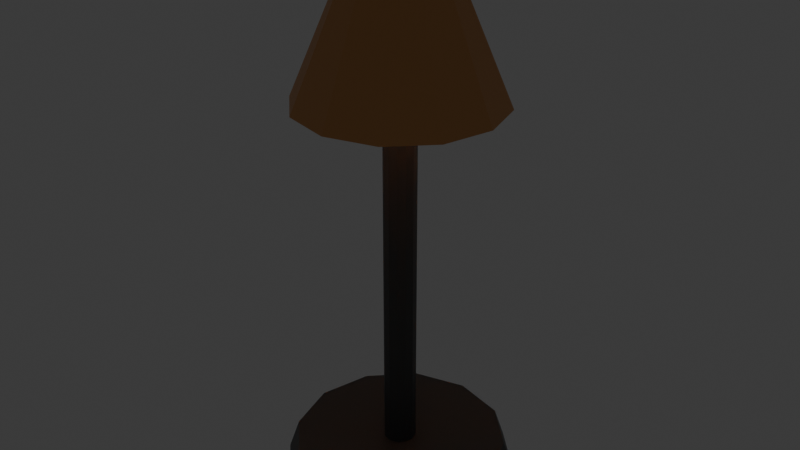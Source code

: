 # Source: lamp_tall.blend  (saved by Blender 4.1.24; exported with 4.5.12 LTS)
import bpy
from mathutils import Matrix  # noqa: F401  (used for matrix-valued properties, if any)

bpy.ops.wm.read_factory_settings(use_empty=True)
scene = bpy.context.scene
scene.name = 'Scene'

# ---- collections
col_collection = bpy.data.collections.new('Collection'); scene.collection.children.link(col_collection)

# ---- materials (node trees are filled in below, after node groups)
mat_base = bpy.data.materials.new('Base')
mat_base.alpha_threshold = 0.0
mat_base.use_transparent_shadow = False
mat_base.roughness = 0.5
mat_base.line_color = (0.0, 0.0, 0.0, 1.0)
mat_light = bpy.data.materials.new('Light')
mat_light.use_transparent_shadow = False
mat_shade = bpy.data.materials.new('Shade')
mat_shade.use_transparent_shadow = False

# ---- material node trees
mat_base.use_nodes = True; mat_base.node_tree.nodes.clear()
_N = mat_base.node_tree.nodes; _L = mat_base.node_tree.links
n0 = _N.new('ShaderNodeOutputMaterial'); n0.name = 'Material Output'; n0.location = (300, 300)
n1 = _N.new('ShaderNodeBsdfPrincipled'); n1.name = 'Principled BSDF'; n1.location = (10, 300)
n1.inputs[0].default_value = (0.06827, 0.06827, 0.06827, 1.0)
n1.inputs[3].default_value = 1.45
_L.new(n1.outputs[0], n0.inputs[0])
n0.is_active_output = True
mat_light.use_nodes = True; mat_light.node_tree.nodes.clear()
_N = mat_light.node_tree.nodes; _L = mat_light.node_tree.links
n0 = _N.new('ShaderNodeBsdfPrincipled'); n0.name = 'Principled BSDF'; n0.location = (10, 300)
n0.inputs[28].default_value = 20.1
n1 = _N.new('ShaderNodeOutputMaterial'); n1.name = 'Material Output'; n1.location = (300, 300)
_L.new(n0.outputs[0], n1.inputs[0])
n1.is_active_output = True
mat_shade.use_nodes = True; mat_shade.node_tree.nodes.clear()
_N = mat_shade.node_tree.nodes; _L = mat_shade.node_tree.links
n0 = _N.new('ShaderNodeBsdfPrincipled'); n0.name = 'Principled BSDF'; n0.location = (10, 300)
n0.inputs[0].default_value = (0.6653, 0.3092, 0.1034, 1.0)
n1 = _N.new('ShaderNodeOutputMaterial'); n1.name = 'Material Output'; n1.location = (300, 300)
_L.new(n0.outputs[0], n1.inputs[0])
n1.is_active_output = True

# ---- world
world_world = bpy.data.worlds.new('World'); scene.world = world_world
world_world.use_nodes = True; world_world.node_tree.nodes.clear()
_N = world_world.node_tree.nodes; _L = world_world.node_tree.links
n0 = _N.new('ShaderNodeOutputWorld'); n0.name = 'World Output'; n0.location = (300, 300)
n1 = _N.new('ShaderNodeBackground'); n1.name = 'Background'; n1.location = (10, 300)
n1.inputs[0].default_value = (0.05088, 0.05088, 0.05088, 1.0)
_L.new(n1.outputs[0], n0.inputs[0])
n0.is_active_output = True
world_world.color = (0.05088, 0.05088, 0.05088)
world_world.use_sun_shadow = False
world_world.sun_shadow_jitter_overblur = 0.0

# ---- meshes
me_cylinder = bpy.data.meshes.new('Cylinder')
me_cylinder.from_pydata([(-4.836e-08, 0.6, -1.632), (-2.154e-08, 0.08242, -1.47), (0.3, 0.5196, -1.632), (0.04121, 0.07138, -1.47), (0.5196, 0.3, -1.632), (0.07138, 0.04121, -1.47), (0.6, 2.152e-09, -1.632), (0.08242, 2.748e-09, -1.47), (0.5196, -0.3, -1.632), (0.07138, -0.04121, -1.47), (0.3, -0.5196, -1.632), (0.04121, -0.07138, -1.47), (-4.836e-08, -0.6, -1.632), (-2.154e-08, -0.08242, -1.47), (-0.3, -0.5196, -1.632), (-0.04121, -0.07138, -1.47), (-0.5196, -0.3, -1.632), (-0.07138, -0.04121, -1.47), (-0.6, 2.152e-09, -1.632), (-0.08242, 2.748e-09, -1.47), (-0.5196, 0.3, -1.632), (-0.07138, 0.04121, -1.47), (-0.3, 0.5196, -1.632), (-0.04121, 0.07138, -1.47), (0.2727, 0.4723, -1.47), (-4.836e-08, 0.5454, -1.47), (0.4723, 0.2727, -1.47), (0.5454, 2.785e-09, -1.47), (0.4723, -0.2727, -1.47), (0.2727, -0.4723, -1.47), (-4.836e-08, -0.5454, -1.47), (-0.2727, -0.4723, -1.47), (-0.4723, -0.2727, -1.47), (-0.5454, 2.785e-09, -1.47), (-0.4723, 0.2727, -1.47), (-0.2727, 0.4723, -1.47), (0.04121, 0.07138, 0.6608), (1.039e-07, 0.08242, 0.6608), (0.07138, 0.04121, 0.6608), (0.08242, 2.748e-09, 0.6608), (0.07138, -0.04121, 0.6608), (0.04121, -0.07138, 0.6608), (1.039e-07, -0.08242, 0.6608), (-0.04121, -0.07138, 0.6608), (-0.07138, -0.04121, 0.6608), (-0.08242, 2.748e-09, 0.6608), (-0.07138, 0.04121, 0.6608), (-0.04121, 0.07138, 0.6608), (0.04121, 0.07138, 0.9066), (1.937e-07, 0.08242, 0.9066), (0.07138, 0.04121, 0.9066), (0.08242, 2.748e-09, 0.9066), (0.07138, -0.04121, 0.9066), (0.04121, -0.07138, 0.9066), (1.937e-07, -0.08242, 0.9066), (-0.04121, -0.07138, 0.9066), (-0.07138, -0.04121, 0.9066), (-0.08242, 2.748e-09, 0.9066), (-0.07138, 0.04121, 0.9066), (-0.04121, 0.07138, 0.9066), (-4.693e-08, 0.4772, 0.3678), (-4.962e-08, 0.138, 1.134), (0.2386, 0.4132, 0.3678), (0.06898, 0.1195, 1.134), (0.4132, 0.2386, 0.3678), (0.1195, 0.06898, 1.134), (0.4772, 1.718e-09, 0.3678), (0.138, 2.751e-09, 1.134), (0.4132, -0.2386, 0.3678), (0.1195, -0.06898, 1.134), (0.2386, -0.4132, 0.3678), (0.06898, -0.1195, 1.134), (-4.693e-08, -0.4772, 0.3678), (-4.962e-08, -0.138, 1.134), (-0.2386, -0.4132, 0.3678), (-0.06898, -0.1195, 1.134), (-0.4132, -0.2386, 0.3678), (-0.1195, -0.06898, 1.134), (-0.4772, 1.718e-09, 0.3678), (-0.138, 2.751e-09, 1.134), (-0.4132, 0.2386, 0.3678), (-0.1195, 0.06898, 1.134), (-0.2386, 0.4132, 0.3678), (-0.06898, 0.1195, 1.134), (-4.693e-08, 0.5126, 0.3678), (0.2563, 0.4439, 0.3678), (0.09316, 0.1614, 1.134), (-4.962e-08, 0.1863, 1.134), (0.4439, 0.2563, 0.3678), (0.1614, 0.09316, 1.134), (0.5126, 1.718e-09, 0.3678), (0.1863, 2.751e-09, 1.134), (0.4439, -0.2563, 0.3678), (0.1614, -0.09316, 1.134), (0.2563, -0.4439, 0.3678), (0.09316, -0.1614, 1.134), (-4.693e-08, -0.5126, 0.3678), (-4.962e-08, -0.1863, 1.134), (-0.2563, -0.4439, 0.3678), (-0.09316, -0.1614, 1.134), (-0.4439, -0.2563, 0.3678), (-0.1614, -0.09316, 1.134), (-0.5126, 1.718e-09, 0.3678), (-0.1863, 2.751e-09, 1.134), (-0.4439, 0.2563, 0.3678), (-0.1614, 0.09316, 1.134), (-0.2563, 0.4439, 0.3678), (-0.09316, 0.1614, 1.134)], [], [(0, 25, 24, 2), (2, 24, 26, 4), (4, 26, 27, 6), (6, 27, 28, 8), (8, 28, 29, 10), (10, 29, 30, 12), (12, 30, 31, 14), (14, 31, 32, 16), (16, 32, 33, 18), (18, 33, 34, 20), (11, 9, 40, 41), (20, 34, 35, 22), (22, 35, 25, 0), (0, 2, 4, 6, 8, 10, 12, 14, 16, 18, 20, 22), (1, 3, 24, 25), (3, 5, 26, 24), (5, 7, 27, 26), (7, 9, 28, 27), (9, 11, 29, 28), (11, 13, 30, 29), (13, 15, 31, 30), (15, 17, 32, 31), (17, 19, 33, 32), (19, 21, 34, 33), (21, 23, 35, 34), (23, 1, 25, 35), (41, 40, 52, 53), (1, 23, 47, 37), (5, 3, 36, 38), (19, 17, 44, 45), (13, 11, 41, 42), (7, 5, 38, 39), (21, 19, 45, 46), (15, 13, 42, 43), (9, 7, 39, 40), (23, 21, 46, 47), (3, 1, 37, 36), (17, 15, 43, 44), (48, 49, 59, 58, 57, 56, 55, 54, 53, 52, 51, 50), (37, 47, 59, 49), (38, 36, 48, 50), (45, 44, 56, 57), (42, 41, 53, 54), (39, 38, 50, 51), (46, 45, 57, 58), (43, 42, 54, 55), (40, 39, 51, 52), (47, 46, 58, 59), (36, 37, 49, 48), (44, 43, 55, 56), (84, 87, 86, 85), (85, 86, 89, 88), (88, 89, 91, 90), (90, 91, 93, 92), (92, 93, 95, 94), (94, 95, 97, 96), (96, 97, 99, 98), (98, 99, 101, 100), (100, 101, 103, 102), (102, 103, 105, 104), (83, 81, 80, 82), (104, 105, 107, 106), (106, 107, 87, 84), (61, 83, 82, 60), (62, 60, 84, 85), (61, 63, 86, 87), (64, 62, 85, 88), (63, 65, 89, 86), (66, 64, 88, 90), (65, 67, 91, 89), (68, 66, 90, 92), (67, 69, 93, 91), (70, 68, 92, 94), (69, 71, 95, 93), (72, 70, 94, 96), (71, 73, 97, 95), (74, 72, 96, 98), (73, 75, 99, 97), (76, 74, 98, 100), (75, 77, 101, 99), (78, 76, 100, 102), (77, 79, 103, 101), (80, 78, 102, 104), (79, 81, 105, 103), (82, 80, 104, 106), (81, 83, 107, 105), (60, 82, 106, 84), (83, 61, 87, 107), (81, 79, 78, 80), (79, 77, 76, 78), (77, 75, 74, 76), (75, 73, 72, 74), (73, 71, 70, 72), (71, 69, 68, 70), (69, 67, 66, 68), (67, 65, 64, 66), (65, 63, 62, 64), (63, 61, 60, 62)])
me_cylinder.polygons.foreach_set('material_index', [0, 0, 0, 0, 0, 0, 0, 0, 0, 0, 0, 0, 0, 0, 0, 0, 0, 0, 0, 0, 0, 0, 0, 0, 0, 0, 1, 0, 0, 0, 0, 0, 0, 0, 0, 0, 0, 0, 1, 1, 1, 1, 1, 1, 1, 1, 1, 1, 1, 1, 2, 2, 2, 2, 2, 2, 2, 2, 2, 2, 2, 2, 2, 2, 2, 2, 2, 2, 2, 2, 2, 2, 2, 2, 2, 2, 2, 2, 2, 2, 2, 2, 2, 2, 2, 2, 2, 2, 2, 2, 2, 2, 2, 2, 2, 2, 2, 2])
_uv = me_cylinder.uv_layers.new(name='UVMap')
_uv.uv.foreach_set('vector', [1.0, 0.5, 1.0, 1.0, 0.9167, 1.0, 0.9167, 0.5, 0.9167, 0.5, 0.9167, 1.0, 0.8333, 1.0, 0.8333, 0.5, 0.8333, 0.5, 0.8333, 1.0, 0.75, 1.0, 0.75, 0.5, 0.75, 0.5, 0.75, 1.0, 0.6667, 1.0, 0.6667, 0.5, 0.6667, 0.5, 0.6667, 1.0, 0.5833, 1.0, 0.5833, 0.5, 0.5833, 0.5, 0.5833, 1.0, 0.5, 1.0, 0.5, 0.5, 0.5, 0.5, 0.5, 1.0, 0.4167, 1.0, 0.4167, 0.5, 0.4167, 0.5, 0.4167, 1.0, 0.3333, 1.0, 0.3333, 0.5, 0.3333, 0.5, 0.3333, 1.0, 0.25, 1.0, 0.25, 0.5, 0.25, 0.5, 0.25, 1.0, 0.1667, 1.0, 0.1667, 0.5, 0.2735, 0.2092, 0.2908, 0.2265, 0.2908, 0.2265, 0.2735, 0.2092, 0.1667, 0.5, 0.1667, 1.0, 0.08333, 1.0, 0.08333, 0.5, 0.08333, 0.5, 0.08333, 1.0, 7.451e-08, 1.0, 7.451e-08, 0.5, 0.75, 0.49, 0.87, 0.4578, 0.9578, 0.37, 0.99, 0.25, 0.9578, 0.13, 0.87, 0.04215, 0.75, 0.01, 0.63, 0.04215, 0.5422, 0.13, 0.51, 0.25, 0.5422, 0.37, 0.63, 0.4578, 0.25, 0.2971, 0.2735, 0.2908, 0.37, 0.4578, 0.25, 0.49, 0.2735, 0.2908, 0.2908, 0.2735, 0.4578, 0.37, 0.37, 0.4578, 0.2908, 0.2735, 0.2971, 0.25, 0.49, 0.25, 0.4578, 0.37, 0.2971, 0.25, 0.2908, 0.2265, 0.4578, 0.13, 0.49, 0.25, 0.2908, 0.2265, 0.2735, 0.2092, 0.37, 0.04215, 0.4578, 0.13, 0.2735, 0.2092, 0.25, 0.2029, 0.25, 0.01, 0.37, 0.04215, 0.25, 0.2029, 0.2265, 0.2092, 0.13, 0.04215, 0.25, 0.01, 0.2265, 0.2092, 0.2092, 0.2265, 0.04215, 0.13, 0.13, 0.04215, 0.2092, 0.2265, 0.2029, 0.25, 0.01, 0.25, 0.04215, 0.13, 0.2029, 0.25, 0.2092, 0.2735, 0.04215, 0.37, 0.01, 0.25, 0.2092, 0.2735, 0.2265, 0.2908, 0.13, 0.4578, 0.04215, 0.37, 0.2265, 0.2908, 0.25, 0.2971, 0.25, 0.49, 0.13, 0.4578, 0.2735, 0.2092, 0.2908, 0.2265, 0.2908, 0.2265, 0.2735, 0.2092, 0.25, 0.2971, 0.2265, 0.2908, 0.2265, 0.2908, 0.25, 0.2971, 0.2908, 0.2735, 0.2735, 0.2908, 0.2735, 0.2908, 0.2908, 0.2735, 0.2029, 0.25, 0.2092, 0.2265, 0.2092, 0.2265, 0.2029, 0.25, 0.25, 0.2029, 0.2735, 0.2092, 0.2735, 0.2092, 0.25, 0.2029, 0.2971, 0.25, 0.2908, 0.2735, 0.2908, 0.2735, 0.2971, 0.25, 0.2092, 0.2735, 0.2029, 0.25, 0.2029, 0.25, 0.2092, 0.2735, 0.2265, 0.2092, 0.25, 0.2029, 0.25, 0.2029, 0.2265, 0.2092, 0.2908, 0.2265, 0.2971, 0.25, 0.2971, 0.25, 0.2908, 0.2265, 0.2265, 0.2908, 0.2092, 0.2735, 0.2092, 0.2735, 0.2265, 0.2908, 0.2735, 0.2908, 0.25, 0.2971, 0.25, 0.2971, 0.2735, 0.2908, 0.2092, 0.2265, 0.2265, 0.2092, 0.2265, 0.2092, 0.2092, 0.2265, 0.2735, 0.2908, 0.25, 0.2971, 0.2265, 0.2908, 0.2092, 0.2735, 0.2029, 0.25, 0.2092, 0.2265, 0.2265, 0.2092, 0.25, 0.2029, 0.2735, 0.2092, 0.2908, 0.2265, 0.2971, 0.25, 0.2908, 0.2735, 0.25, 0.2971, 0.2265, 0.2908, 0.2265, 0.2908, 0.25, 0.2971, 0.2908, 0.2735, 0.2735, 0.2908, 0.2735, 0.2908, 0.2908, 0.2735, 0.2029, 0.25, 0.2092, 0.2265, 0.2092, 0.2265, 0.2029, 0.25, 0.25, 0.2029, 0.2735, 0.2092, 0.2735, 0.2092, 0.25, 0.2029, 0.2971, 0.25, 0.2908, 0.2735, 0.2908, 0.2735, 0.2971, 0.25, 0.2092, 0.2735, 0.2029, 0.25, 0.2029, 0.25, 0.2092, 0.2735, 0.2265, 0.2092, 0.25, 0.2029, 0.25, 0.2029, 0.2265, 0.2092, 0.2908, 0.2265, 0.2971, 0.25, 0.2971, 0.25, 0.2908, 0.2265, 0.2265, 0.2908, 0.2092, 0.2735, 0.2092, 0.2735, 0.2265, 0.2908, 0.2735, 0.2908, 0.25, 0.2971, 0.25, 0.2971, 0.2735, 0.2908, 0.2092, 0.2265, 0.2265, 0.2092, 0.2265, 0.2092, 0.2092, 0.2265, 1.0, 0.5, 1.0, 1.0, 0.9167, 1.0, 0.9167, 0.5, 0.9167, 0.5, 0.9167, 1.0, 0.8333, 1.0, 0.8333, 0.5, 0.8333, 0.5, 0.8333, 1.0, 0.75, 1.0, 0.75, 0.5, 0.75, 0.5, 0.75, 1.0, 0.6667, 1.0, 0.6667, 0.5, 0.6667, 0.5, 0.6667, 1.0, 0.5833, 1.0, 0.5833, 0.5, 0.5833, 0.5, 0.5833, 1.0, 0.5, 1.0, 0.5, 0.5, 0.5, 0.5, 0.5, 1.0, 0.4167, 1.0, 0.4167, 0.5, 0.4167, 0.5, 0.4167, 1.0, 0.3333, 1.0, 0.3333, 0.5, 0.3333, 0.5, 0.3333, 1.0, 0.25, 1.0, 0.25, 0.5, 0.25, 0.5, 0.25, 1.0, 0.1667, 1.0, 0.1667, 0.5, 0.1611, 0.4039, 0.09611, 0.3389, 0.5565, 0.3617, 0.6383, 0.4435, 0.1667, 0.5, 0.1667, 1.0, 0.08333, 1.0, 0.08333, 0.5, 0.08333, 0.5, 0.08333, 1.0, 7.451e-08, 1.0, 7.451e-08, 0.5, 0.25, 0.4277, 0.1611, 0.4039, 0.6383, 0.4435, 0.75, 0.4734, 0.8617, 0.4435, 0.75, 0.4734, 0.75, 0.49, 0.87, 0.4578, 0.25, 0.4277, 0.3389, 0.4039, 0.37, 0.4578, 0.25, 0.49, 0.9435, 0.3617, 0.8617, 0.4435, 0.87, 0.4578, 0.9578, 0.37, 0.3389, 0.4039, 0.4039, 0.3389, 0.4578, 0.37, 0.37, 0.4578, 0.9734, 0.25, 0.9435, 0.3617, 0.9578, 0.37, 0.99, 0.25, 0.4039, 0.3389, 0.4277, 0.25, 0.49, 0.25, 0.4578, 0.37, 0.9435, 0.1383, 0.9734, 0.25, 0.99, 0.25, 0.9578, 0.13, 0.4277, 0.25, 0.4039, 0.1611, 0.4578, 0.13, 0.49, 0.25, 0.8617, 0.05653, 0.9435, 0.1383, 0.9578, 0.13, 0.87, 0.04215, 0.4039, 0.1611, 0.3389, 0.09611, 0.37, 0.04215, 0.4578, 0.13, 0.75, 0.02659, 0.8617, 0.05653, 0.87, 0.04215, 0.75, 0.01, 0.3389, 0.09611, 0.25, 0.0723, 0.25, 0.01, 0.37, 0.04215, 0.6383, 0.05653, 0.75, 0.02659, 0.75, 0.01, 0.63, 0.04215, 0.25, 0.0723, 0.1611, 0.09611, 0.13, 0.04215, 0.25, 0.01, 0.5565, 0.1383, 0.6383, 0.05653, 0.63, 0.04215, 0.5422, 0.13, 0.1611, 0.09611, 0.09611, 0.1611, 0.04215, 0.13, 0.13, 0.04215, 0.5266, 0.25, 0.5565, 0.1383, 0.5422, 0.13, 0.51, 0.25, 0.09611, 0.1611, 0.0723, 0.25, 0.01, 0.25, 0.04215, 0.13, 0.5565, 0.3617, 0.5266, 0.25, 0.51, 0.25, 0.5422, 0.37, 0.0723, 0.25, 0.09611, 0.3389, 0.04215, 0.37, 0.01, 0.25, 0.6383, 0.4435, 0.5565, 0.3617, 0.5422, 0.37, 0.63, 0.4578, 0.09611, 0.3389, 0.1611, 0.4039, 0.13, 0.4578, 0.04215, 0.37, 0.75, 0.4734, 0.6383, 0.4435, 0.63, 0.4578, 0.75, 0.49, 0.1611, 0.4039, 0.25, 0.4277, 0.25, 0.49, 0.13, 0.4578, 0.09611, 0.3389, 0.0723, 0.25, 0.5266, 0.25, 0.5565, 0.3617, 0.0723, 0.25, 0.09611, 0.1611, 0.5565, 0.1383, 0.5266, 0.25, 0.09611, 0.1611, 0.1611, 0.09611, 0.6383, 0.05653, 0.5565, 0.1383, 0.1611, 0.09611, 0.25, 0.0723, 0.75, 0.02659, 0.6383, 0.05653, 0.25, 0.0723, 0.3389, 0.09611, 0.8617, 0.05653, 0.75, 0.02659, 0.3389, 0.09611, 0.4039, 0.1611, 0.9435, 0.1383, 0.8617, 0.05653, 0.4039, 0.1611, 0.4277, 0.25, 0.9734, 0.25, 0.9435, 0.1383, 0.4277, 0.25, 0.4039, 0.3389, 0.9435, 0.3617, 0.9734, 0.25, 0.4039, 0.3389, 0.3389, 0.4039, 0.8617, 0.4435, 0.9435, 0.3617, 0.3389, 0.4039, 0.25, 0.4277, 0.75, 0.4734, 0.8617, 0.4435])
me_cylinder.materials.append(mat_base)
me_cylinder.materials.append(mat_light)
me_cylinder.materials.append(mat_shade)
me_cylinder.update()

# ---- objects
ob_lamptall__rigid = bpy.data.objects.new('LampTall -rigid', me_cylinder)

# ---- transforms, parenting, visibility, modifiers, constraints
ob_lamptall__rigid.location = (0.0, 0.0, 0.0)

# ---- collection membership
col_collection.objects.link(ob_lamptall__rigid)

# ---- scene / render settings (as saved in the file)
scene.frame_start = 1; scene.frame_end = 250; scene.frame_set(1)
scene.render.engine = 'BLENDER_EEVEE_NEXT'
scene.cycles.sampling_pattern = 'TABULATED_SOBOL'
scene.eevee.ray_tracing_options.trace_max_roughness = 0.0
bpy.context.view_layer.update()

# ---- added for rendering (the .blend has no active camera): camera
cam_auto = bpy.data.cameras.new('AutoCamera')
cam_auto.lens = 50.0
cam_auto.sensor_width = 36.0
cam_auto.clip_end = 1000.0
ob_auto_camera = bpy.data.objects.new('AutoCamera', cam_auto)
scene.collection.objects.link(ob_auto_camera)
ob_auto_camera.location = (3.00294, -3.60353, 2.15351)
ob_auto_camera.rotation_euler = (1.09748, -7.21219e-08, 0.694738)
scene.camera = ob_auto_camera
bpy.context.view_layer.update()
